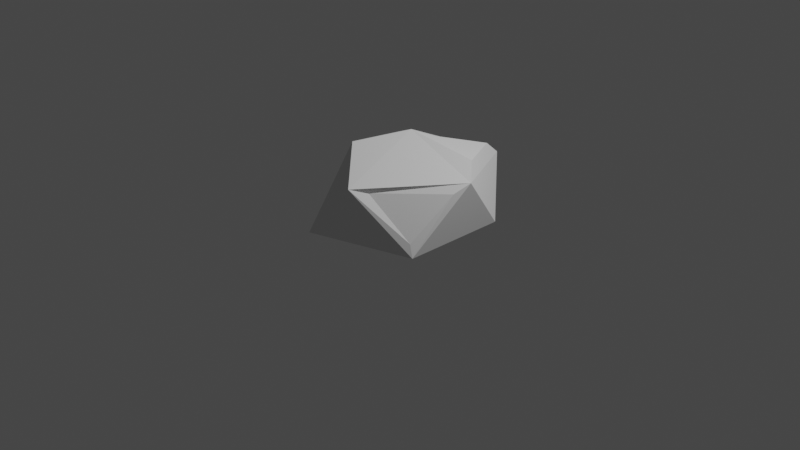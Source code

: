 # Source: rock.blend  (saved by Blender 3.4.6; exported with 4.5.12 LTS)
import bpy
from mathutils import Matrix  # noqa: F401  (used for matrix-valued properties, if any)

bpy.ops.wm.read_factory_settings(use_empty=True)
scene = bpy.context.scene
scene.name = 'Scene'

# ---- collections
col_collection = bpy.data.collections.new('Collection'); scene.collection.children.link(col_collection)

# ---- world
world_world = bpy.data.worlds.new('World'); scene.world = world_world
world_world.use_nodes = True; world_world.node_tree.nodes.clear()
_N = world_world.node_tree.nodes; _L = world_world.node_tree.links
n0 = _N.new('ShaderNodeOutputWorld'); n0.name = 'World Output'; n0.location = (300, 300)
n1 = _N.new('ShaderNodeBackground'); n1.name = 'Background'; n1.location = (10, 300)
n1.inputs[0].default_value = (0.05088, 0.05088, 0.05088, 1.0)
_L.new(n1.outputs[0], n0.inputs[0])
n0.is_active_output = True
world_world.color = (0.05088, 0.05088, 0.05088)
world_world.use_sun_shadow = False
world_world.sun_shadow_jitter_overblur = 0.0

# ---- cameras
cam_camera = bpy.data.cameras.new('Camera')
cam_camera.clip_end = 100.0
cam_camera.ortho_scale = 7.314

# ---- lights
light_light = bpy.data.lights.new('Light', 'POINT')
light_light.transmission_factor = 0.0
light_light.energy = 1000.0
light_light.shadow_soft_size = 0.1
light_light.shadow_maximum_resolution = 0.006
light_light.use_absolute_resolution = True

# ---- meshes
me_icosphere = bpy.data.meshes.new('Icosphere')
me_icosphere.from_pydata([(0.0, 0.0, -0.3517), (0.7865, -0.5714, 0.05552), (-0.3004, -0.9246, 0.05552), (-0.9722, 0.0, 0.05552), (-0.3004, 0.9246, 0.05552), (0.7865, 0.5714, 0.05552), (0.3004, -0.9246, 0.7144), (-0.1543, -0.4705, 0.9292), (-0.672, 0.6257, 0.5834), (0.415, 0.9789, 0.5834), (0.9722, 0.0, 0.7144), (0.1146, 0.05428, 0.9906), (0.4876, 0.7391, 0.7648), (0.8042, 0.1829, 0.8393), (0.2919, 0.1833, 0.9376), (0.912, -0.1668, 0.6318), (0.7556, -0.5718, 0.1968), (0.3915, -0.7575, 0.6557)], [], [(0, 1, 2), (1, 0, 5), (0, 2, 3), (0, 3, 4), (0, 4, 5), (1, 5, 10), (2, 1, 6), (3, 2, 7), (4, 3, 8), (5, 4, 9), (10, 6, 17, 15), (2, 6, 7), (3, 7, 8), (4, 8, 9), (5, 9, 10), (6, 10, 11), (7, 6, 11), (8, 7, 11), (9, 8, 11), (9, 11, 14, 12), (13, 12, 14), (11, 10, 13, 14), (10, 9, 12, 13), (16, 15, 17), (6, 1, 16, 17), (1, 10, 15, 16)])
_uv = me_icosphere.uv_layers.new(name='UVMap')
_uv.uv.foreach_set('vector', [0.1818, 0.0, 0.2727, 0.1575, 0.09091, 0.1575, 0.2727, 0.1575, 0.3636, 0.0, 0.4545, 0.1575, 0.9091, 0.0, 1.0, 0.1575, 0.8182, 0.1575, 0.7273, 0.0, 0.8182, 0.1575, 0.6364, 0.1575, 0.5455, 0.0, 0.6364, 0.1575, 0.4545, 0.1575, 0.2727, 0.1575, 0.4545, 0.1575, 0.3636, 0.3149, 0.09091, 0.1575, 0.2727, 0.1575, 0.1818, 0.3149, 0.8182, 0.1575, 1.0, 0.1575, 0.9091, 0.3149, 0.6364, 0.1575, 0.8182, 0.1575, 0.7273, 0.3149, 0.4545, 0.1575, 0.6364, 0.1575, 0.5455, 0.3149, 0.3636, 0.3149, 0.1818, 0.3149, 0.1818, 0.3149, 0.3636, 0.3149, 0.09091, 0.1575, 0.1818, 0.3149, 0.0, 0.3149, 0.8182, 0.1575, 0.9091, 0.3149, 0.7273, 0.3149, 0.6364, 0.1575, 0.7273, 0.3149, 0.5455, 0.3149, 0.4545, 0.1575, 0.5455, 0.3149, 0.3636, 0.3149, 0.1818, 0.3149, 0.3636, 0.3149, 0.2727, 0.4724, 0.0, 0.3149, 0.1818, 0.3149, 0.09091, 0.4724, 0.7273, 0.3149, 0.9091, 0.3149, 0.8182, 0.4724, 0.5455, 0.3149, 0.7273, 0.3149, 0.6364, 0.4724, 0.5455, 0.3149, 0.6364, 0.4724, 0.6364, 0.4724, 0.5455, 0.3149, 0.3636, 0.3149, 0.5455, 0.3149, 0.4545, 0.4724, 0.2727, 0.4724, 0.3636, 0.3149, 0.3636, 0.3149, 0.2727, 0.4724, 0.3636, 0.3149, 0.5455, 0.3149, 0.5455, 0.3149, 0.3636, 0.3149, 0.2727, 0.1575, 0.3636, 0.3149, 0.1818, 0.3149, 0.1818, 0.3149, 0.2727, 0.1575, 0.2727, 0.1575, 0.1818, 0.3149, 0.2727, 0.1575, 0.3636, 0.3149, 0.3636, 0.3149, 0.2727, 0.1575])
me_icosphere.update()

# ---- objects
ob_light = bpy.data.objects.new('Light', light_light)
ob_camera = bpy.data.objects.new('Camera', cam_camera)
ob_icosphere = bpy.data.objects.new('Icosphere', me_icosphere)

# ---- transforms, parenting, visibility, modifiers, constraints
ob_light.location = (4.076, 1.005, 5.904)
ob_light.rotation_euler = (0.6503, 0.05522, 1.866)
ob_light.lock_rotations_4d = False
ob_light.empty_display_type = 'ARROWS'
ob_light.color = (0.0, 0.0, 0.0, 0.0)
ob_light.lineart.crease_threshold = 0.0
ob_camera.location = (7.359, -6.926, 4.958)
ob_camera.rotation_euler = (1.109, 0.0, 0.8149)
ob_camera.lock_rotations_4d = False
ob_camera.empty_display_type = 'ARROWS'
ob_camera.color = (0.0, 0.0, 0.0, 0.0)
ob_camera.display_type = 'WIRE'
ob_camera.lineart.crease_threshold = 0.0
ob_icosphere.location = (0.0, 0.0, 0.0)

# ---- collection membership
col_collection.objects.link(ob_light)
col_collection.objects.link(ob_camera)
col_collection.objects.link(ob_icosphere)

# ---- scene / render settings (as saved in the file)
scene.camera = ob_camera
scene.frame_start = 1; scene.frame_end = 250; scene.frame_set(1)
scene.render.engine = 'BLENDER_EEVEE_NEXT'
scene.cycles.sampling_pattern = 'TABULATED_SOBOL'
scene.cycles.use_light_tree = False
scene.view_settings.view_transform = 'Filmic'
bpy.context.view_layer.update()

